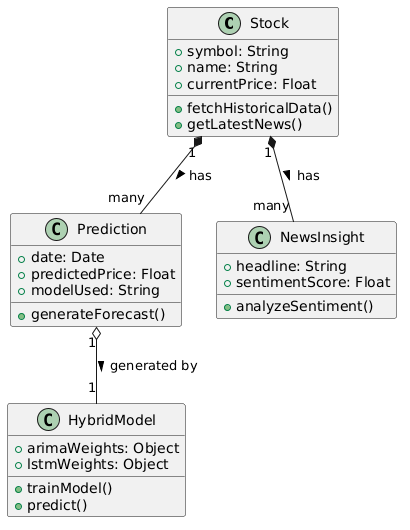

The diagram above was rendered by PlantUML. Its source (embedded in the PNG):
@startuml
class Stock {
  +symbol: String
  +name: String
  +currentPrice: Float
  +fetchHistoricalData()
  +getLatestNews()
}
class Prediction {
  +date: Date
  +predictedPrice: Float
  +modelUsed: String
  +generateForecast()
}
class NewsInsight {
  +headline: String
  +sentimentScore: Float
  +analyzeSentiment()
}
class HybridModel {
  +arimaWeights: Object
  +lstmWeights: Object
  +trainModel()
  +predict()
}
Stock "1" *-- "many" Prediction : has >
Stock "1" *-- "many" NewsInsight : has >
Prediction "1" o-- "1" HybridModel : generated by >
@enduml